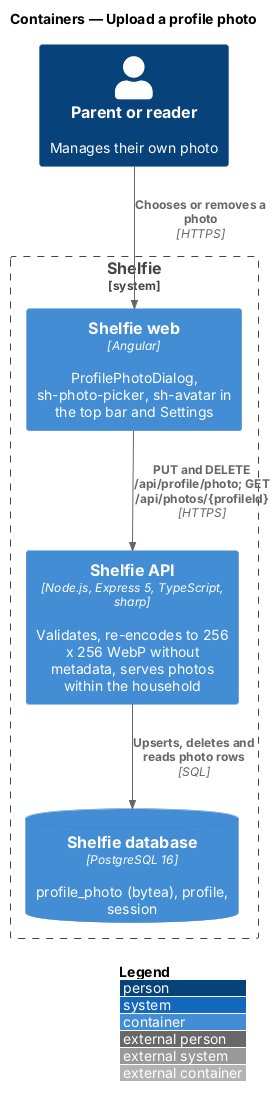

The diagram above was rendered by PlantUML. Its source (embedded in the PNG):
@startuml
!include <C4/C4_Container>
LAYOUT_WITH_LEGEND()
title Containers — Upload a profile photo

Person(person, "Parent or reader", "Manages their own photo")
System_Boundary(shelfie, "Shelfie") {
  Container(web, "Shelfie web", "Angular", "ProfilePhotoDialog, sh-photo-picker, sh-avatar in the top bar and Settings")
  Container(api, "Shelfie API", "Node.js, Express 5, TypeScript, sharp", "Validates, re-encodes to 256 x 256 WebP without metadata, serves photos within the household")
  ContainerDb(db, "Shelfie database", "PostgreSQL 16", "profile_photo (bytea), profile, session")
}
Rel(person, web, "Chooses or removes a photo", "HTTPS")
Rel(web, api, "PUT and DELETE /api/profile/photo; GET /api/photos/{profileId}", "HTTPS")
Rel(api, db, "Upserts, deletes and reads photo rows", "SQL")
@enduml